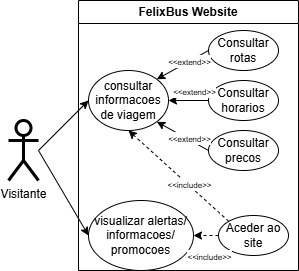

The diagram above was exported from draw.io. Its source (the exported page's mxGraphModel, read from the mxfile embedded in the PNG):
<mxGraphModel dx="966" dy="563" grid="1" gridSize="10" guides="1" tooltips="1" connect="1" arrows="1" fold="1" page="1" pageScale="1" pageWidth="850" pageHeight="1100" math="0" shadow="0">
  <root>
    <mxCell id="0" />
    <mxCell id="1" parent="0" />
    <mxCell id="hotJ6gQ6gH4wyyDCzWZE-2" value="FelixBus Website" style="swimlane;whiteSpace=wrap;html=1;" parent="1" vertex="1">
      <mxGeometry x="110" y="170" width="220" height="270" as="geometry" />
    </mxCell>
    <mxCell id="hotJ6gQ6gH4wyyDCzWZE-3" value="Aceder ao site" style="ellipse;whiteSpace=wrap;html=1;" parent="hotJ6gQ6gH4wyyDCzWZE-2" vertex="1">
      <mxGeometry x="140" y="215" width="70" height="40" as="geometry" />
    </mxCell>
    <mxCell id="hotJ6gQ6gH4wyyDCzWZE-4" value="Consultar rotas" style="ellipse;whiteSpace=wrap;html=1;" parent="hotJ6gQ6gH4wyyDCzWZE-2" vertex="1">
      <mxGeometry x="130" y="30" width="70" height="40" as="geometry" />
    </mxCell>
    <mxCell id="hotJ6gQ6gH4wyyDCzWZE-5" value="Consultar horarios" style="ellipse;whiteSpace=wrap;html=1;" parent="hotJ6gQ6gH4wyyDCzWZE-2" vertex="1">
      <mxGeometry x="130" y="80" width="70" height="40" as="geometry" />
    </mxCell>
    <mxCell id="hotJ6gQ6gH4wyyDCzWZE-6" value="Consultar precos" style="ellipse;whiteSpace=wrap;html=1;" parent="hotJ6gQ6gH4wyyDCzWZE-2" vertex="1">
      <mxGeometry x="130" y="130" width="70" height="40" as="geometry" />
    </mxCell>
    <mxCell id="hotJ6gQ6gH4wyyDCzWZE-7" value="visualizar alertas/&lt;div&gt;informacoes/&lt;/div&gt;&lt;div&gt;promocoes&lt;/div&gt;" style="ellipse;whiteSpace=wrap;html=1;" parent="hotJ6gQ6gH4wyyDCzWZE-2" vertex="1">
      <mxGeometry x="10" y="200" width="105" height="70" as="geometry" />
    </mxCell>
    <mxCell id="hotJ6gQ6gH4wyyDCzWZE-8" value="consultar informacoes de viagem" style="ellipse;whiteSpace=wrap;html=1;" parent="hotJ6gQ6gH4wyyDCzWZE-2" vertex="1">
      <mxGeometry x="10" y="70" width="80" height="60" as="geometry" />
    </mxCell>
    <mxCell id="hotJ6gQ6gH4wyyDCzWZE-14" value="" style="endArrow=classic;html=1;rounded=0;entryX=0;entryY=0.5;entryDx=0;entryDy=0;" parent="hotJ6gQ6gH4wyyDCzWZE-2" target="hotJ6gQ6gH4wyyDCzWZE-7" edge="1">
      <mxGeometry width="50" height="50" relative="1" as="geometry">
        <mxPoint x="-40" y="150" as="sourcePoint" />
        <mxPoint x="42.5" y="150" as="targetPoint" />
      </mxGeometry>
    </mxCell>
    <mxCell id="hotJ6gQ6gH4wyyDCzWZE-15" value="" style="endArrow=classic;html=1;rounded=0;entryX=1;entryY=0;entryDx=0;entryDy=0;exitX=0;exitY=0.5;exitDx=0;exitDy=0;" parent="hotJ6gQ6gH4wyyDCzWZE-2" source="hotJ6gQ6gH4wyyDCzWZE-4" target="hotJ6gQ6gH4wyyDCzWZE-8" edge="1">
      <mxGeometry width="50" height="50" relative="1" as="geometry">
        <mxPoint x="160" y="140" as="sourcePoint" />
        <mxPoint x="180" y="60" as="targetPoint" />
      </mxGeometry>
    </mxCell>
    <mxCell id="hotJ6gQ6gH4wyyDCzWZE-26" value="&lt;font style=&quot;font-size: 8px;&quot;&gt;&amp;lt;&amp;lt;extend&amp;gt;&amp;gt;&lt;/font&gt;" style="edgeLabel;html=1;align=center;verticalAlign=middle;resizable=0;points=[];" parent="hotJ6gQ6gH4wyyDCzWZE-15" vertex="1" connectable="0">
      <mxGeometry x="-0.2584" relative="1" as="geometry">
        <mxPoint as="offset" />
      </mxGeometry>
    </mxCell>
    <mxCell id="hotJ6gQ6gH4wyyDCzWZE-16" value="" style="endArrow=classic;html=1;rounded=0;entryX=1;entryY=0.5;entryDx=0;entryDy=0;exitX=0;exitY=0.5;exitDx=0;exitDy=0;" parent="hotJ6gQ6gH4wyyDCzWZE-2" source="hotJ6gQ6gH4wyyDCzWZE-5" target="hotJ6gQ6gH4wyyDCzWZE-8" edge="1">
      <mxGeometry width="50" height="50" relative="1" as="geometry">
        <mxPoint x="180" y="70" as="sourcePoint" />
        <mxPoint x="121" y="99" as="targetPoint" />
      </mxGeometry>
    </mxCell>
    <mxCell id="hotJ6gQ6gH4wyyDCzWZE-25" value="&lt;font style=&quot;font-size: 8px;&quot;&gt;&amp;lt;&amp;lt;extend&amp;gt;&amp;gt;&lt;/font&gt;" style="edgeLabel;html=1;align=center;verticalAlign=middle;resizable=0;points=[];" parent="hotJ6gQ6gH4wyyDCzWZE-16" vertex="1" connectable="0">
      <mxGeometry x="-0.2165" y="1" relative="1" as="geometry">
        <mxPoint x="1" y="-11" as="offset" />
      </mxGeometry>
    </mxCell>
    <mxCell id="hotJ6gQ6gH4wyyDCzWZE-17" value="" style="endArrow=classic;html=1;rounded=0;entryX=1;entryY=1;entryDx=0;entryDy=0;exitX=0;exitY=0.5;exitDx=0;exitDy=0;" parent="hotJ6gQ6gH4wyyDCzWZE-2" source="hotJ6gQ6gH4wyyDCzWZE-6" target="hotJ6gQ6gH4wyyDCzWZE-8" edge="1">
      <mxGeometry width="50" height="50" relative="1" as="geometry">
        <mxPoint x="157" y="150" as="sourcePoint" />
        <mxPoint x="110" y="150" as="targetPoint" />
      </mxGeometry>
    </mxCell>
    <mxCell id="hotJ6gQ6gH4wyyDCzWZE-24" value="&lt;font style=&quot;font-size: 8px;&quot;&gt;&amp;lt;&amp;lt;extend&amp;gt;&amp;gt;&lt;/font&gt;" style="edgeLabel;html=1;align=center;verticalAlign=middle;resizable=0;points=[];" parent="hotJ6gQ6gH4wyyDCzWZE-17" vertex="1" connectable="0">
      <mxGeometry x="-0.2365" y="-1" relative="1" as="geometry">
        <mxPoint as="offset" />
      </mxGeometry>
    </mxCell>
    <mxCell id="hotJ6gQ6gH4wyyDCzWZE-18" value="" style="endArrow=classic;html=1;rounded=0;dashed=1;exitX=0;exitY=0.5;exitDx=0;exitDy=0;entryX=1;entryY=0.5;entryDx=0;entryDy=0;" parent="hotJ6gQ6gH4wyyDCzWZE-2" source="hotJ6gQ6gH4wyyDCzWZE-3" target="hotJ6gQ6gH4wyyDCzWZE-7" edge="1">
      <mxGeometry width="50" height="50" relative="1" as="geometry">
        <mxPoint x="135" y="300" as="sourcePoint" />
        <mxPoint x="185" y="250" as="targetPoint" />
      </mxGeometry>
    </mxCell>
    <mxCell id="hotJ6gQ6gH4wyyDCzWZE-22" value="&lt;font style=&quot;font-size: 8px;&quot;&gt;&amp;lt;&amp;lt;include&amp;gt;&amp;gt;&lt;/font&gt;" style="edgeLabel;html=1;align=center;verticalAlign=middle;resizable=0;points=[];" parent="hotJ6gQ6gH4wyyDCzWZE-18" vertex="1" connectable="0">
      <mxGeometry x="-0.2177" y="-3" relative="1" as="geometry">
        <mxPoint y="23" as="offset" />
      </mxGeometry>
    </mxCell>
    <mxCell id="hotJ6gQ6gH4wyyDCzWZE-19" value="" style="endArrow=classic;html=1;rounded=0;dashed=1;entryX=0.5;entryY=1;entryDx=0;entryDy=0;exitX=0;exitY=0;exitDx=0;exitDy=0;" parent="hotJ6gQ6gH4wyyDCzWZE-2" source="hotJ6gQ6gH4wyyDCzWZE-3" target="hotJ6gQ6gH4wyyDCzWZE-8" edge="1">
      <mxGeometry width="50" height="50" relative="1" as="geometry">
        <mxPoint x="170" y="220" as="sourcePoint" />
        <mxPoint x="135" y="200" as="targetPoint" />
      </mxGeometry>
    </mxCell>
    <mxCell id="hotJ6gQ6gH4wyyDCzWZE-20" value="&lt;font style=&quot;font-size: 8px;&quot;&gt;&amp;lt;&amp;lt;include&amp;gt;&amp;gt;&lt;/font&gt;" style="edgeLabel;html=1;align=center;verticalAlign=middle;resizable=0;points=[];" parent="hotJ6gQ6gH4wyyDCzWZE-19" vertex="1" connectable="0">
      <mxGeometry x="-0.185" y="-1" relative="1" as="geometry">
        <mxPoint as="offset" />
      </mxGeometry>
    </mxCell>
    <mxCell id="hotJ6gQ6gH4wyyDCzWZE-1" value="Visitante" style="shape=umlActor;verticalLabelPosition=bottom;verticalAlign=top;html=1;outlineConnect=0;strokeWidth=3;" parent="1" vertex="1">
      <mxGeometry x="40" y="290" width="30" height="60" as="geometry" />
    </mxCell>
    <mxCell id="hotJ6gQ6gH4wyyDCzWZE-13" value="" style="endArrow=classic;html=1;rounded=0;entryX=0;entryY=0.5;entryDx=0;entryDy=0;" parent="1" target="hotJ6gQ6gH4wyyDCzWZE-8" edge="1">
      <mxGeometry width="50" height="50" relative="1" as="geometry">
        <mxPoint x="70" y="320" as="sourcePoint" />
        <mxPoint x="148" y="230" as="targetPoint" />
      </mxGeometry>
    </mxCell>
  </root>
</mxGraphModel>